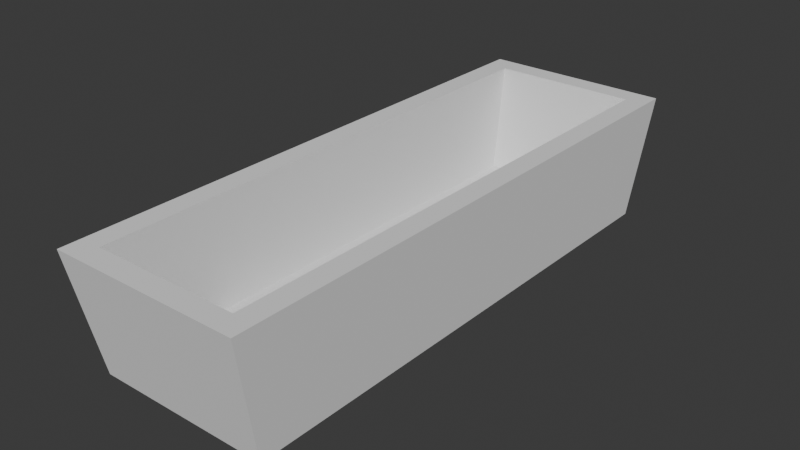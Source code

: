 # Source: Cesta.blend  (saved by Blender 4.0.36; exported with 4.5.12 LTS)
import bpy
from mathutils import Matrix  # noqa: F401  (used for matrix-valued properties, if any)

bpy.ops.wm.read_factory_settings(use_empty=True)
scene = bpy.context.scene
scene.name = 'Scene'

# ---- collections
col_collection = bpy.data.collections.new('Collection'); scene.collection.children.link(col_collection)

# ---- world
world_world = bpy.data.worlds.new('World'); scene.world = world_world
world_world.use_nodes = True; world_world.node_tree.nodes.clear()
_N = world_world.node_tree.nodes; _L = world_world.node_tree.links
n0 = _N.new('ShaderNodeOutputWorld'); n0.name = 'World Output'; n0.location = (300, 300)
n1 = _N.new('ShaderNodeBackground'); n1.name = 'Background'; n1.location = (10, 300)
n1.inputs[0].default_value = (0.05088, 0.05088, 0.05088, 1.0)
_L.new(n1.outputs[0], n0.inputs[0])
n0.is_active_output = True
world_world.color = (0.05088, 0.05088, 0.05088)
world_world.use_sun_shadow = False
world_world.sun_shadow_jitter_overblur = 0.0

# ---- meshes
me_plane = bpy.data.meshes.new('Plane')
me_plane.from_pydata([(-0.9142, -2.741, 0.0), (0.9142, -2.741, 0.0), (-0.9142, 2.741, 0.0), (0.9142, 2.741, 0.0), (-0.7699, -2.77, 1.281), (0.7699, -2.77, 1.281), (-0.7699, 2.77, 1.281), (0.7699, 2.77, 1.281), (-1.0, 3.0, 1.281), (-1.0, -3.0, 1.281), (1.0, -3.0, 1.281), (1.0, 3.0, 1.281), (-0.7038, -2.531, 0.1898), (0.7038, -2.531, 0.1898), (-0.7038, 2.531, 0.1898), (0.7038, 2.531, 0.1898)], [], [(0, 2, 3, 1), (5, 7, 15, 13), (1, 3, 11, 10), (2, 0, 9, 8), (3, 2, 8, 11), (0, 1, 10, 9), (4, 6, 8, 9), (5, 4, 9, 10), (7, 5, 10, 11), (6, 7, 11, 8), (12, 13, 15, 14), (6, 4, 12, 14), (7, 6, 14, 15), (4, 5, 13, 12)])
_uv = me_plane.uv_layers.new(name='UVMap')
_uv.uv.foreach_set('vector', [0.0, 0.0, 0.0, 1.0, 1.0, 1.0, 1.0, 0.0, 0.8849, 0.03835, 0.8849, 0.9616, 0.8849, 0.9616, 0.8849, 0.03835, 1.0, 0.0, 1.0, 1.0, 1.0, 1.0, 1.0, 0.0, 0.0, 1.0, 0.0, 0.0, 0.0, 0.0, 0.0, 1.0, 1.0, 1.0, 0.0, 1.0, 0.0, 1.0, 1.0, 1.0, 0.0, 0.0, 1.0, 0.0, 1.0, 0.0, 0.0, 0.0, 0.1151, 0.03835, 0.1151, 0.9616, 0.0, 1.0, 0.0, 0.0, 0.8849, 0.03835, 0.1151, 0.03835, 0.0, 0.0, 1.0, 0.0, 0.8849, 0.9616, 0.8849, 0.03835, 1.0, 0.0, 1.0, 1.0, 0.1151, 0.9616, 0.8849, 0.9616, 1.0, 1.0, 0.0, 1.0, 0.1151, 0.03835, 0.8849, 0.03835, 0.8849, 0.9616, 0.1151, 0.9616, 0.1151, 0.9616, 0.1151, 0.03835, 0.1151, 0.03835, 0.1151, 0.9616, 0.8849, 0.9616, 0.1151, 0.9616, 0.1151, 0.9616, 0.8849, 0.9616, 0.1151, 0.03835, 0.8849, 0.03835, 0.8849, 0.03835, 0.1151, 0.03835])
me_plane.update()

# ---- objects
ob_plane = bpy.data.objects.new('Plane', me_plane)

# ---- transforms, parenting, visibility, modifiers, constraints
ob_plane.location = (0.0, 0.0, 0.0)

# ---- collection membership
col_collection.objects.link(ob_plane)

# ---- scene / render settings (as saved in the file)
scene.frame_start = 1; scene.frame_end = 250; scene.frame_set(1)
scene.render.engine = 'BLENDER_EEVEE_NEXT'
scene.cycles.sampling_pattern = 'TABULATED_SOBOL'
bpy.context.view_layer.update()

# ---- added for rendering (the .blend has no active camera and no usable light): camera, sun
cam_auto = bpy.data.cameras.new('AutoCamera')
cam_auto.lens = 50.0
cam_auto.sensor_width = 36.0
cam_auto.clip_end = 1000.0
ob_auto_camera = bpy.data.objects.new('AutoCamera', cam_auto)
scene.collection.objects.link(ob_auto_camera)
ob_auto_camera.location = (5.97044, -7.16453, 5.41681)
ob_auto_camera.rotation_euler = (1.09748, -7.21219e-08, 0.694738)
scene.camera = ob_auto_camera
light_auto_sun = bpy.data.lights.new('AutoSun', 'SUN')
light_auto_sun.energy = 3.0
light_auto_sun.angle = 0.0523599
ob_auto_sun = bpy.data.objects.new('AutoSun', light_auto_sun)
scene.collection.objects.link(ob_auto_sun)
ob_auto_sun.rotation_euler = (0.872665, 0.174533, 0.523599)
bpy.context.view_layer.update()
